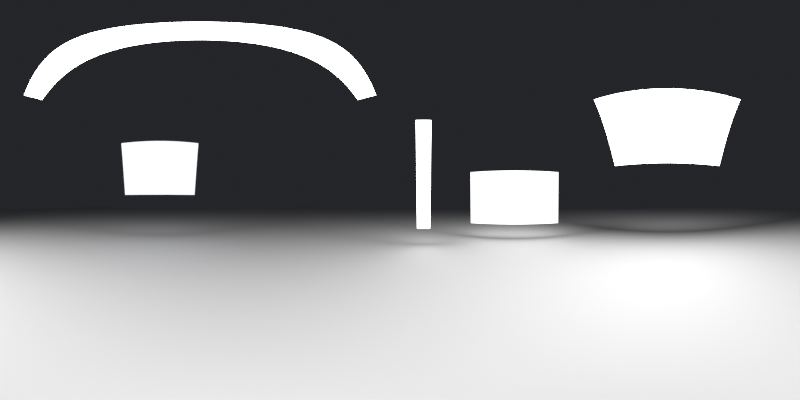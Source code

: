 # Source: studio.blend  (saved by Blender 5.0.119; exported with 4.5.12 LTS)
import bpy
from mathutils import Matrix  # noqa: F401  (used for matrix-valued properties, if any)

bpy.ops.wm.read_factory_settings(use_empty=True)
scene = bpy.context.scene
scene.name = 'Scene'

# ---- materials (node trees are filled in below, after node groups)
mat_paper = bpy.data.materials.new('Paper')
mat_key_mat = bpy.data.materials.new('Key_mat')
mat_fill_mat = bpy.data.materials.new('Fill_mat')
mat_topstrip_mat = bpy.data.materials.new('TopStrip_mat')
mat_edgestrip_mat = bpy.data.materials.new('EdgeStrip_mat')
mat_backcard_mat = bpy.data.materials.new('BackCard_mat')

# ---- material node trees
mat_paper.use_nodes = True; mat_paper.node_tree.nodes.clear()
_N = mat_paper.node_tree.nodes; _L = mat_paper.node_tree.links
n0 = _N.new('ShaderNodeBsdfPrincipled'); n0.name = 'Principled BSDF'; n0.location = (-200, 100)
n0.inputs[0].default_value = (0.745, 0.74, 0.74, 1.0)
n0.inputs[2].default_value = 0.9
n1 = _N.new('ShaderNodeOutputMaterial'); n1.name = 'Material Output'; n1.location = (200, 100)
_L.new(n0.outputs[0], n1.inputs[0])
n1.is_active_output = True
mat_key_mat.use_nodes = True; mat_key_mat.node_tree.nodes.clear()
_N = mat_key_mat.node_tree.nodes; _L = mat_key_mat.node_tree.links
n0 = _N.new('ShaderNodeEmission'); n0.name = 'Emission'; n0.location = (0, 0)
n0.inputs[1].default_value = 9.0
n1 = _N.new('ShaderNodeOutputMaterial'); n1.name = 'Material Output'; n1.location = (0, 0)
_L.new(n0.outputs[0], n1.inputs[0])
n1.is_active_output = True
mat_fill_mat.use_nodes = True; mat_fill_mat.node_tree.nodes.clear()
_N = mat_fill_mat.node_tree.nodes; _L = mat_fill_mat.node_tree.links
n0 = _N.new('ShaderNodeEmission'); n0.name = 'Emission'; n0.location = (0, 0)
n0.inputs[1].default_value = 2.4
n1 = _N.new('ShaderNodeOutputMaterial'); n1.name = 'Material Output'; n1.location = (0, 0)
_L.new(n0.outputs[0], n1.inputs[0])
n1.is_active_output = True
mat_topstrip_mat.use_nodes = True; mat_topstrip_mat.node_tree.nodes.clear()
_N = mat_topstrip_mat.node_tree.nodes; _L = mat_topstrip_mat.node_tree.links
n0 = _N.new('ShaderNodeEmission'); n0.name = 'Emission'; n0.location = (0, 0)
n0.inputs[1].default_value = 11.0
n1 = _N.new('ShaderNodeOutputMaterial'); n1.name = 'Material Output'; n1.location = (0, 0)
_L.new(n0.outputs[0], n1.inputs[0])
n1.is_active_output = True
mat_edgestrip_mat.use_nodes = True; mat_edgestrip_mat.node_tree.nodes.clear()
_N = mat_edgestrip_mat.node_tree.nodes; _L = mat_edgestrip_mat.node_tree.links
n0 = _N.new('ShaderNodeEmission'); n0.name = 'Emission'; n0.location = (0, 0)
n0.inputs[1].default_value = 5.0
n1 = _N.new('ShaderNodeOutputMaterial'); n1.name = 'Material Output'; n1.location = (0, 0)
_L.new(n0.outputs[0], n1.inputs[0])
n1.is_active_output = True
mat_backcard_mat.use_nodes = True; mat_backcard_mat.node_tree.nodes.clear()
_N = mat_backcard_mat.node_tree.nodes; _L = mat_backcard_mat.node_tree.links
n0 = _N.new('ShaderNodeEmission'); n0.name = 'Emission'; n0.location = (0, 0)
n0.inputs[0].default_value = (0.86, 0.9, 1.0, 1.0)
n0.inputs[1].default_value = 1.2
n1 = _N.new('ShaderNodeOutputMaterial'); n1.name = 'Material Output'; n1.location = (0, 0)
_L.new(n0.outputs[0], n1.inputs[0])
n1.is_active_output = True

# ---- world
world_studio = bpy.data.worlds.new('Studio'); scene.world = world_studio
world_studio.use_nodes = True; world_studio.node_tree.nodes.clear()
_N = world_studio.node_tree.nodes; _L = world_studio.node_tree.links
n0 = _N.new('ShaderNodeBackground'); n0.name = 'Background'; n0.location = (-200, 100)
n0.inputs[0].default_value = (0.018, 0.019, 0.022, 1.0)
n1 = _N.new('ShaderNodeOutputWorld'); n1.name = 'World Output'; n1.location = (200, 100)
_L.new(n0.outputs[0], n1.inputs[0])
n1.is_active_output = True

# ---- cameras
cam_pano = bpy.data.cameras.new('Pano')
cam_pano.type = 'PANO'
cam_pano.panorama_type = 'EQUIRECTANGULAR'

# ---- meshes
me_plane = bpy.data.meshes.new('Plane')
me_plane.from_pydata([(-30.0, -30.0, 0.0), (30.0, -30.0, 0.0), (-30.0, 30.0, 0.0), (30.0, 30.0, 0.0)], [], [(0, 1, 3, 2)])
_uv = me_plane.uv_layers.new(name='UVMap')
_uv.uv.foreach_set('vector', [0.0, 0.0, 1.0, 0.0, 1.0, 1.0, 0.0, 1.0])
me_plane.materials.append(mat_paper)
me_plane.update()
me_plane_001 = bpy.data.meshes.new('Plane.001')
me_plane_001.from_pydata([(-0.5, -0.5, 0.0), (0.5, -0.5, 0.0), (-0.5, 0.5, 0.0), (0.5, 0.5, 0.0)], [], [(0, 1, 3, 2)])
_uv = me_plane_001.uv_layers.new(name='UVMap')
_uv.uv.foreach_set('vector', [0.0, 0.0, 1.0, 0.0, 1.0, 1.0, 0.0, 1.0])
me_plane_001.materials.append(mat_key_mat)
me_plane_001.update()
me_plane_002 = bpy.data.meshes.new('Plane.002')
me_plane_002.from_pydata([(-0.5, -0.5, 0.0), (0.5, -0.5, 0.0), (-0.5, 0.5, 0.0), (0.5, 0.5, 0.0)], [], [(0, 1, 3, 2)])
_uv = me_plane_002.uv_layers.new(name='UVMap')
_uv.uv.foreach_set('vector', [0.0, 0.0, 1.0, 0.0, 1.0, 1.0, 0.0, 1.0])
me_plane_002.materials.append(mat_fill_mat)
me_plane_002.update()
me_plane_003 = bpy.data.meshes.new('Plane.003')
me_plane_003.from_pydata([(-0.5, -0.5, 0.0), (0.5, -0.5, 0.0), (-0.5, 0.5, 0.0), (0.5, 0.5, 0.0)], [], [(0, 1, 3, 2)])
_uv = me_plane_003.uv_layers.new(name='UVMap')
_uv.uv.foreach_set('vector', [0.0, 0.0, 1.0, 0.0, 1.0, 1.0, 0.0, 1.0])
me_plane_003.materials.append(mat_topstrip_mat)
me_plane_003.update()
me_plane_004 = bpy.data.meshes.new('Plane.004')
me_plane_004.from_pydata([(-0.5, -0.5, 0.0), (0.5, -0.5, 0.0), (-0.5, 0.5, 0.0), (0.5, 0.5, 0.0)], [], [(0, 1, 3, 2)])
_uv = me_plane_004.uv_layers.new(name='UVMap')
_uv.uv.foreach_set('vector', [0.0, 0.0, 1.0, 0.0, 1.0, 1.0, 0.0, 1.0])
me_plane_004.materials.append(mat_edgestrip_mat)
me_plane_004.update()
me_plane_005 = bpy.data.meshes.new('Plane.005')
me_plane_005.from_pydata([(-0.5, -0.5, 0.0), (0.5, -0.5, 0.0), (-0.5, 0.5, 0.0), (0.5, 0.5, 0.0)], [], [(0, 1, 3, 2)])
_uv = me_plane_005.uv_layers.new(name='UVMap')
_uv.uv.foreach_set('vector', [0.0, 0.0, 1.0, 0.0, 1.0, 1.0, 0.0, 1.0])
me_plane_005.materials.append(mat_backcard_mat)
me_plane_005.update()

# ---- objects
ob_floor = bpy.data.objects.new('Floor', me_plane)
ob_key = bpy.data.objects.new('Key', me_plane_001)
ob_fill = bpy.data.objects.new('Fill', me_plane_002)
ob_topstrip = bpy.data.objects.new('TopStrip', me_plane_003)
ob_edgestrip = bpy.data.objects.new('EdgeStrip', me_plane_004)
ob_backcard = bpy.data.objects.new('BackCard', me_plane_005)
ob_pano = bpy.data.objects.new('Pano', cam_pano)

# ---- transforms, parenting, visibility, modifiers, constraints
ob_floor.location = (0.0, 0.0, -2.2)
ob_key.location = (-2.523, -4.326, 3.304)
ob_key.rotation_mode = 'QUATERNION'
ob_key.rotation_quaternion = (0.1237, 0.2298, 0.85, 0.4575)
ob_key.scale = (5.2, 3.6, 1.0)
ob_key.visible_shadow = False
ob_fill.location = (4.355, -5.479, 0.1405)
ob_fill.rotation_mode = 'QUATERNION'
ob_fill.rotation_quaternion = (0.2307, 0.2353, -0.6743, -0.6609)
ob_fill.scale = (5.0, 3.0, 1.0)
ob_fill.visible_shadow = False
ob_topstrip.location = (0.0, 1.201, 4.854)
ob_topstrip.rotation_mode = 'QUATERNION'
ob_topstrip.rotation_quaternion = (0.121, 0.9927, 0.0, 0.0)
ob_topstrip.scale = (9.0, 0.7, 1.0)
ob_topstrip.visible_shadow = False
ob_edgestrip.location = (5.296, -0.993, 1.103)
ob_edgestrip.rotation_mode = 'QUATERNION'
ob_edgestrip.rotation_quaternion = (0.4038, 0.4948, -0.5962, -0.4865)
ob_edgestrip.scale = (0.6, 5.0, 1.0)
ob_edgestrip.visible_shadow = False
ob_backcard.location = (-2.101, 6.444, 1.751)
ob_backcard.rotation_mode = 'QUATERNION'
ob_backcard.rotation_quaternion = (0.6047, 0.7808, 0.1241, 0.09611)
ob_backcard.scale = (4.0, 3.0, 1.0)
ob_backcard.visible_shadow = False
ob_pano.location = (0.0, 0.0, 0.0)
ob_pano.rotation_euler = (1.571, 0.0, -1.571)

# ---- collection membership
scene.collection.objects.link(ob_floor)
scene.collection.objects.link(ob_key)
scene.collection.objects.link(ob_fill)
scene.collection.objects.link(ob_topstrip)
scene.collection.objects.link(ob_edgestrip)
scene.collection.objects.link(ob_backcard)
scene.collection.objects.link(ob_pano)

# ---- scene / render settings (as saved in the file)
scene.camera = ob_pano
scene.frame_start = 1; scene.frame_end = 250; scene.frame_set(1)
scene.render.engine = 'CYCLES'
scene.render.image_settings.file_format = 'HDR'
scene.render.image_settings.color_mode = 'RGB'
scene.render.image_settings.color_depth = '32'
scene.render.resolution_x = 1024
scene.render.resolution_y = 512
scene.render.bake_bias = 0.0
scene.render.bake_samples = 0
scene.cycles.samples = 160
scene.cycles.sampling_pattern = 'TABULATED_SOBOL'
scene.eevee.use_volume_custom_range = False
scene.view_settings.view_transform = 'Standard'
bpy.context.view_layer.update()
